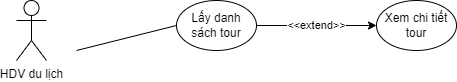

The diagram above was exported from draw.io. Its source (the exported page's mxGraphModel, read from the mxfile embedded in the PNG):
<mxGraphModel dx="868" dy="488" grid="1" gridSize="10" guides="1" tooltips="1" connect="1" arrows="1" fold="1" page="1" pageScale="1" pageWidth="850" pageHeight="1100" math="0" shadow="0">
  <root>
    <mxCell id="0" />
    <mxCell id="1" parent="0" />
    <mxCell id="4rAoFxIEI4BERd5FkNBX-1" value="HDV du lịch" style="shape=umlActor;verticalLabelPosition=bottom;verticalAlign=top;html=1;outlineConnect=0;" parent="1" vertex="1">
      <mxGeometry x="170" y="190" width="30" height="60" as="geometry" />
    </mxCell>
    <mxCell id="4rAoFxIEI4BERd5FkNBX-3" value="Lấy danh sách tour" style="ellipse;whiteSpace=wrap;html=1;" parent="1" vertex="1">
      <mxGeometry x="330" y="190" width="80" height="50" as="geometry" />
    </mxCell>
    <mxCell id="4rAoFxIEI4BERd5FkNBX-4" value="Xem chi tiết tour" style="ellipse;whiteSpace=wrap;html=1;" parent="1" vertex="1">
      <mxGeometry x="530" y="190" width="80" height="50" as="geometry" />
    </mxCell>
    <mxCell id="4rAoFxIEI4BERd5FkNBX-5" value="" style="endArrow=none;html=1;rounded=0;entryX=0;entryY=0.5;entryDx=0;entryDy=0;" parent="1" target="4rAoFxIEI4BERd5FkNBX-3" edge="1">
      <mxGeometry width="50" height="50" relative="1" as="geometry">
        <mxPoint x="230" y="240" as="sourcePoint" />
        <mxPoint x="450" y="230" as="targetPoint" />
      </mxGeometry>
    </mxCell>
    <mxCell id="e73jxrzTd0wzGvPNjHFJ-1" value="&amp;lt;&amp;lt;extend&amp;gt;&amp;gt;" style="endArrow=classic;html=1;rounded=0;exitX=1;exitY=0.5;exitDx=0;exitDy=0;entryX=0;entryY=0.5;entryDx=0;entryDy=0;" edge="1" parent="1" source="4rAoFxIEI4BERd5FkNBX-3" target="4rAoFxIEI4BERd5FkNBX-4">
      <mxGeometry width="50" height="50" relative="1" as="geometry">
        <mxPoint x="400" y="280" as="sourcePoint" />
        <mxPoint x="450" y="230" as="targetPoint" />
      </mxGeometry>
    </mxCell>
  </root>
</mxGraphModel>